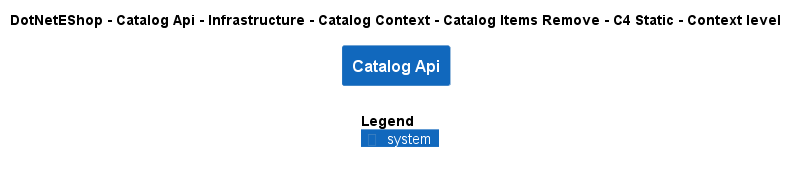

The diagram above was rendered by PlantUML. Its source (embedded in the PNG):
@startuml
!include ..\..\..\..\..\..\..\..\..\.c4s\C4_Context.puml

AddElementTag("c4interflow:lifecycle:new", $bgColor=green, $fontColor=#ffffff, $borderColor=green, $shadowing="False")
AddElementTag("c4interflow:lifecycle:changed", $bgColor=orange, $fontColor=#ffffff, $borderColor=orange, $shadowing="False")
AddElementTag("c4interflow:lifecycle:removed", $bgColor=red, $fontColor=#ffffff, $borderColor=red, $shadowing="False")

AddRelTag("c4interflow:lifecycle:new", $textColor=green, $lineColor=green)
AddRelTag("c4interflow:lifecycle:changed", $textColor=orange, $lineColor=orange)
AddRelTag("c4interflow:lifecycle:removed", $textColor=red, $lineColor=red)

SHOW_PERSON_PORTRAIT()
LAYOUT_TOP_DOWN()

skinparam linetype polyline

title DotNetEShop - Catalog Api - Infrastructure - Catalog Context - Catalog Items Remove - C4 Static - Context level

System(DotNetEShop.SoftwareSystems.CatalogApi, "Catalog Api", "")



SHOW_LEGEND()
@enduml